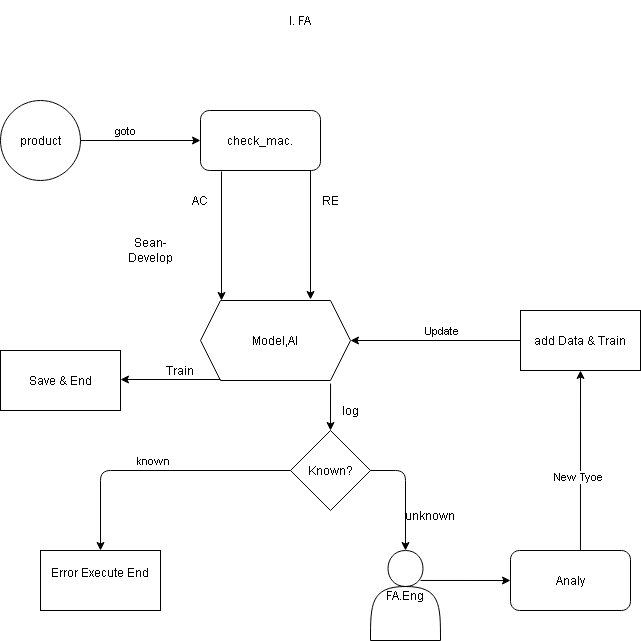

The diagram above was exported from draw.io. Its source (the exported page's mxGraphModel, read from the mxfile embedded in the PNG):
<mxGraphModel dx="862" dy="888" grid="1" gridSize="10" guides="1" tooltips="1" connect="1" arrows="1" fold="1" page="1" pageScale="1" pageWidth="827" pageHeight="1169" math="0" shadow="0">
  <root>
    <mxCell id="0" />
    <mxCell id="1" parent="0" />
    <mxCell id="FhXyS-khF3NOCvX25EUj-1" value="product" style="ellipse;whiteSpace=wrap;html=1;aspect=fixed;" parent="1" vertex="1">
      <mxGeometry x="20" y="160" width="80" height="80" as="geometry" />
    </mxCell>
    <mxCell id="FhXyS-khF3NOCvX25EUj-2" value="check_mac." style="rounded=1;whiteSpace=wrap;html=1;" parent="1" vertex="1">
      <mxGeometry x="220" y="170" width="120" height="60" as="geometry" />
    </mxCell>
    <mxCell id="FhXyS-khF3NOCvX25EUj-5" value="Model,AI" style="shape=hexagon;perimeter=hexagonPerimeter2;whiteSpace=wrap;html=1;fixedSize=1;" parent="1" vertex="1">
      <mxGeometry x="220" y="360" width="150" height="80" as="geometry" />
    </mxCell>
    <mxCell id="FhXyS-khF3NOCvX25EUj-8" value="FA.Eng" style="shape=actor;whiteSpace=wrap;html=1;" parent="1" vertex="1">
      <mxGeometry x="390" y="610" width="70" height="90" as="geometry" />
    </mxCell>
    <mxCell id="FhXyS-khF3NOCvX25EUj-9" value="" style="endArrow=classic;html=1;entryX=0;entryY=0.5;entryDx=0;entryDy=0;exitX=1;exitY=0.5;exitDx=0;exitDy=0;" parent="1" source="FhXyS-khF3NOCvX25EUj-1" target="FhXyS-khF3NOCvX25EUj-2" edge="1">
      <mxGeometry width="50" height="50" relative="1" as="geometry">
        <mxPoint x="180" y="385" as="sourcePoint" />
        <mxPoint x="230" y="335" as="targetPoint" />
      </mxGeometry>
    </mxCell>
    <mxCell id="FhXyS-khF3NOCvX25EUj-10" value="goto" style="edgeLabel;html=1;align=center;verticalAlign=middle;resizable=0;points=[];" parent="FhXyS-khF3NOCvX25EUj-9" vertex="1" connectable="0">
      <mxGeometry x="-0.3125" y="4" relative="1" as="geometry">
        <mxPoint x="3" y="-6" as="offset" />
      </mxGeometry>
    </mxCell>
    <mxCell id="FhXyS-khF3NOCvX25EUj-12" value="&lt;div&gt;AC&lt;/div&gt;" style="text;html=1;strokeColor=none;fillColor=none;align=center;verticalAlign=middle;whiteSpace=wrap;rounded=0;" parent="1" vertex="1">
      <mxGeometry x="200" y="250" width="40" height="20" as="geometry" />
    </mxCell>
    <mxCell id="FhXyS-khF3NOCvX25EUj-22" value="Analy" style="rounded=1;whiteSpace=wrap;html=1;" parent="1" vertex="1">
      <mxGeometry x="530" y="610" width="120" height="60" as="geometry" />
    </mxCell>
    <mxCell id="FhXyS-khF3NOCvX25EUj-23" value="" style="endArrow=classic;html=1;exitX=0.714;exitY=0.333;exitDx=0;exitDy=0;exitPerimeter=0;entryX=0;entryY=0.5;entryDx=0;entryDy=0;" parent="1" source="FhXyS-khF3NOCvX25EUj-8" target="FhXyS-khF3NOCvX25EUj-22" edge="1">
      <mxGeometry width="50" height="50" relative="1" as="geometry">
        <mxPoint x="490" y="690" as="sourcePoint" />
        <mxPoint x="540" y="640" as="targetPoint" />
      </mxGeometry>
    </mxCell>
    <mxCell id="FhXyS-khF3NOCvX25EUj-27" value="I. FA" style="text;html=1;strokeColor=none;fillColor=none;align=center;verticalAlign=middle;whiteSpace=wrap;rounded=0;" parent="1" vertex="1">
      <mxGeometry x="120" y="60" width="400" height="40" as="geometry" />
    </mxCell>
    <mxCell id="CksgNDOIqOMZOFZf6p5t-2" value="RE" style="text;html=1;strokeColor=none;fillColor=none;align=center;verticalAlign=middle;whiteSpace=wrap;rounded=0;" vertex="1" parent="1">
      <mxGeometry x="330" y="250" width="40" height="20" as="geometry" />
    </mxCell>
    <mxCell id="CksgNDOIqOMZOFZf6p5t-5" value="" style="endArrow=classic;html=1;" edge="1" parent="1">
      <mxGeometry width="50" height="50" relative="1" as="geometry">
        <mxPoint x="241" y="231" as="sourcePoint" />
        <mxPoint x="241" y="360" as="targetPoint" />
      </mxGeometry>
    </mxCell>
    <mxCell id="CksgNDOIqOMZOFZf6p5t-6" value="Train" style="text;html=1;strokeColor=none;fillColor=none;align=center;verticalAlign=middle;whiteSpace=wrap;rounded=0;" vertex="1" parent="1">
      <mxGeometry x="180" y="420" width="40" height="20" as="geometry" />
    </mxCell>
    <mxCell id="CksgNDOIqOMZOFZf6p5t-7" value="" style="endArrow=classic;html=1;" edge="1" parent="1">
      <mxGeometry width="50" height="50" relative="1" as="geometry">
        <mxPoint x="330" y="230" as="sourcePoint" />
        <mxPoint x="330" y="359" as="targetPoint" />
      </mxGeometry>
    </mxCell>
    <mxCell id="CksgNDOIqOMZOFZf6p5t-9" value="" style="endArrow=classic;html=1;" edge="1" parent="1">
      <mxGeometry width="50" height="50" relative="1" as="geometry">
        <mxPoint x="240" y="439" as="sourcePoint" />
        <mxPoint x="140" y="439" as="targetPoint" />
      </mxGeometry>
    </mxCell>
    <mxCell id="CksgNDOIqOMZOFZf6p5t-10" value="Save &amp;amp; End" style="rounded=0;whiteSpace=wrap;html=1;" vertex="1" parent="1">
      <mxGeometry x="20" y="410" width="120" height="60" as="geometry" />
    </mxCell>
    <mxCell id="CksgNDOIqOMZOFZf6p5t-12" value="Known?" style="rhombus;whiteSpace=wrap;html=1;" vertex="1" parent="1">
      <mxGeometry x="310" y="490" width="80" height="80" as="geometry" />
    </mxCell>
    <mxCell id="CksgNDOIqOMZOFZf6p5t-14" value="" style="endArrow=classic;html=1;exitX=0.867;exitY=1.038;exitDx=0;exitDy=0;exitPerimeter=0;entryX=0.5;entryY=0;entryDx=0;entryDy=0;" edge="1" parent="1" source="FhXyS-khF3NOCvX25EUj-5" target="CksgNDOIqOMZOFZf6p5t-12">
      <mxGeometry width="50" height="50" relative="1" as="geometry">
        <mxPoint x="400" y="460" as="sourcePoint" />
        <mxPoint x="450" y="410" as="targetPoint" />
      </mxGeometry>
    </mxCell>
    <mxCell id="CksgNDOIqOMZOFZf6p5t-15" value="log" style="text;html=1;strokeColor=none;fillColor=none;align=center;verticalAlign=middle;whiteSpace=wrap;rounded=0;" vertex="1" parent="1">
      <mxGeometry x="350" y="460" width="40" height="20" as="geometry" />
    </mxCell>
    <mxCell id="CksgNDOIqOMZOFZf6p5t-17" value="unknown" style="text;html=1;strokeColor=none;fillColor=none;align=center;verticalAlign=middle;whiteSpace=wrap;rounded=0;" vertex="1" parent="1">
      <mxGeometry x="430" y="565" width="40" height="20" as="geometry" />
    </mxCell>
    <mxCell id="CksgNDOIqOMZOFZf6p5t-21" value="" style="endArrow=classic;html=1;exitX=1;exitY=0.5;exitDx=0;exitDy=0;entryX=0.5;entryY=0;entryDx=0;entryDy=0;" edge="1" parent="1" source="CksgNDOIqOMZOFZf6p5t-12" target="FhXyS-khF3NOCvX25EUj-8">
      <mxGeometry width="50" height="50" relative="1" as="geometry">
        <mxPoint x="470" y="430" as="sourcePoint" />
        <mxPoint x="520" y="380" as="targetPoint" />
        <Array as="points">
          <mxPoint x="425" y="530" />
        </Array>
      </mxGeometry>
    </mxCell>
    <mxCell id="CksgNDOIqOMZOFZf6p5t-22" value="" style="endArrow=classic;html=1;exitX=0.583;exitY=0;exitDx=0;exitDy=0;exitPerimeter=0;entryX=0.5;entryY=1;entryDx=0;entryDy=0;" edge="1" parent="1" source="FhXyS-khF3NOCvX25EUj-22" target="CksgNDOIqOMZOFZf6p5t-23">
      <mxGeometry width="50" height="50" relative="1" as="geometry">
        <mxPoint x="550" y="480" as="sourcePoint" />
        <mxPoint x="600" y="460" as="targetPoint" />
      </mxGeometry>
    </mxCell>
    <mxCell id="CksgNDOIqOMZOFZf6p5t-26" value="New Tyoe" style="edgeLabel;html=1;align=center;verticalAlign=middle;resizable=0;points=[];" vertex="1" connectable="0" parent="CksgNDOIqOMZOFZf6p5t-22">
      <mxGeometry x="-0.1889" y="2" relative="1" as="geometry">
        <mxPoint as="offset" />
      </mxGeometry>
    </mxCell>
    <mxCell id="CksgNDOIqOMZOFZf6p5t-23" value="add Data &amp;amp; Train" style="rounded=0;whiteSpace=wrap;html=1;" vertex="1" parent="1">
      <mxGeometry x="540" y="370" width="120" height="60" as="geometry" />
    </mxCell>
    <mxCell id="CksgNDOIqOMZOFZf6p5t-24" value="" style="endArrow=classic;html=1;exitX=0;exitY=0.5;exitDx=0;exitDy=0;entryX=1;entryY=0.5;entryDx=0;entryDy=0;" edge="1" parent="1" source="CksgNDOIqOMZOFZf6p5t-23" target="FhXyS-khF3NOCvX25EUj-5">
      <mxGeometry width="50" height="50" relative="1" as="geometry">
        <mxPoint x="450" y="370" as="sourcePoint" />
        <mxPoint x="500" y="310" as="targetPoint" />
      </mxGeometry>
    </mxCell>
    <mxCell id="CksgNDOIqOMZOFZf6p5t-27" value="Update" style="edgeLabel;html=1;align=center;verticalAlign=middle;resizable=0;points=[];" vertex="1" connectable="0" parent="CksgNDOIqOMZOFZf6p5t-24">
      <mxGeometry x="0.3765" y="2" relative="1" as="geometry">
        <mxPoint x="37" y="-12" as="offset" />
      </mxGeometry>
    </mxCell>
    <mxCell id="CksgNDOIqOMZOFZf6p5t-28" value="" style="endArrow=classic;html=1;exitX=0;exitY=0.5;exitDx=0;exitDy=0;entryX=0.5;entryY=0;entryDx=0;entryDy=0;" edge="1" parent="1" source="CksgNDOIqOMZOFZf6p5t-12">
      <mxGeometry width="50" height="50" relative="1" as="geometry">
        <mxPoint x="40" y="560" as="sourcePoint" />
        <mxPoint x="120" y="610" as="targetPoint" />
        <Array as="points">
          <mxPoint x="120" y="530" />
        </Array>
      </mxGeometry>
    </mxCell>
    <mxCell id="CksgNDOIqOMZOFZf6p5t-29" value="known" style="edgeLabel;html=1;align=center;verticalAlign=middle;resizable=0;points=[];" vertex="1" connectable="0" parent="CksgNDOIqOMZOFZf6p5t-28">
      <mxGeometry x="0.1273" y="1" relative="1" as="geometry">
        <mxPoint x="14" y="-11" as="offset" />
      </mxGeometry>
    </mxCell>
    <mxCell id="CksgNDOIqOMZOFZf6p5t-31" value="Sean-Develop" style="text;html=1;strokeColor=none;fillColor=none;align=center;verticalAlign=middle;whiteSpace=wrap;rounded=0;" vertex="1" parent="1">
      <mxGeometry x="150" y="300" width="40" height="20" as="geometry" />
    </mxCell>
    <mxCell id="CksgNDOIqOMZOFZf6p5t-32" value="&#10;Error Execute End&#10;&#10;" style="rounded=0;whiteSpace=wrap;html=1;" vertex="1" parent="1">
      <mxGeometry x="60" y="610" width="120" height="60" as="geometry" />
    </mxCell>
  </root>
</mxGraphModel>